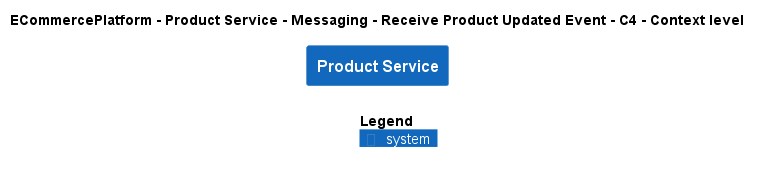

The diagram above was rendered by PlantUML. Its source (embedded in the PNG):
@startuml
!include ..\..\..\..\..\..\..\.c4s\C4_Context.puml

AddElementTag("c4interflow:lifecycle:new", $bgColor=green, $fontColor=#ffffff, $borderColor=green, $shadowing="False")
AddElementTag("c4interflow:lifecycle:changed", $bgColor=orange, $fontColor=#ffffff, $borderColor=orange, $shadowing="False")
AddElementTag("c4interflow:lifecycle:removed", $bgColor=red, $fontColor=#ffffff, $borderColor=red, $shadowing="False")

AddRelTag("c4interflow:lifecycle:new", $textColor=green, $lineColor=green)
AddRelTag("c4interflow:lifecycle:changed", $textColor=orange, $lineColor=orange)
AddRelTag("c4interflow:lifecycle:removed", $textColor=red, $lineColor=red)

SHOW_PERSON_PORTRAIT()
LAYOUT_TOP_DOWN()

skinparam linetype polyline

title ECommercePlatform - Product Service - Messaging - Receive Product Updated Event - C4 - Context level

System(ECommercePlatform.SoftwareSystems.ProductService, "Product Service", "")



SHOW_LEGEND()
@enduml